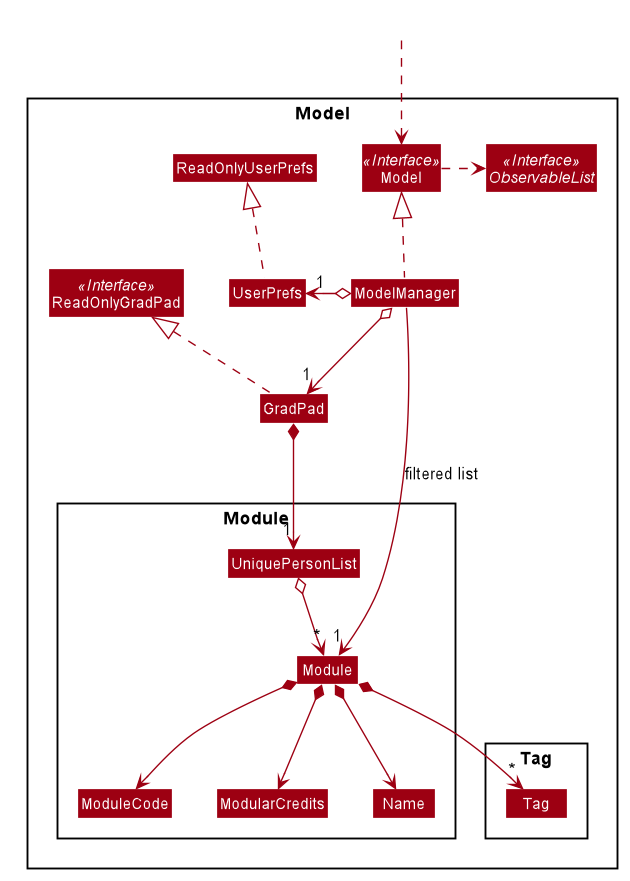

The diagram above was rendered by PlantUML. Its source (embedded in the PNG):
@startuml








skinparam BackgroundColor #FFFFFFF

skinparam Shadowing false

skinparam Class {
    FontColor #FFFFFF
    BorderThickness 1
    BorderColor #FFFFFF
    StereotypeFontColor #FFFFFF
    FontName Arial
}

skinparam Actor {
    BorderColor #000000
    Color #000000
    FontName Arial
}

skinparam Sequence {
    MessageAlign center
    BoxFontSize 15
    BoxPadding 0
    BoxFontColor #FFFFFF
    FontName Arial
}

skinparam Participant {
    FontColor #FFFFFFF
    Padding 20
}

skinparam MinClassWidth 50
skinparam ParticipantPadding 10
skinparam Shadowing false
skinparam DefaultTextAlignment center
skinparam packageStyle Rectangle

hide footbox
hide members
hide circle
skinparam arrowThickness 1.1
skinparam arrowColor #9D0012
skinparam classBackgroundColor #9D0012

Package Model <<Rectangle>>{
Interface ReadOnlyGradPad <<Interface>>
Interface Model <<Interface>>
Interface ObservableList <<Interface>>
Class GradPad
Class ReadOnlyGradPad
Class Model
Class ModelManager
Class UserPrefs
Class ReadOnlyUserPrefs

Package Module {
Class Module
Class Name
Class ModuleCode
Class ModularCredits
Class UniquePersonList
}

Package Tag {
Class Tag
}
}

Class HiddenOutside #FFFFFF
HiddenOutside ..> Model

GradPad .up.|> ReadOnlyGradPad

ModelManager .up.|> Model
Model .right.> ObservableList
ModelManager o--> "1" GradPad
ModelManager o-left-> "1" UserPrefs
UserPrefs .up.|> ReadOnlyUserPrefs

GradPad *--> "1" UniquePersonList
UniquePersonList o--> "*" Module
Module *--> ModuleCode
Module *--> ModularCredits
Module *--> Name
Module *--> "*" Tag

ModuleCode -[hidden]right-> ModularCredits
ModularCredits -[hidden]right-> Name

ModelManager -->"1" Module : filtered list
@enduml